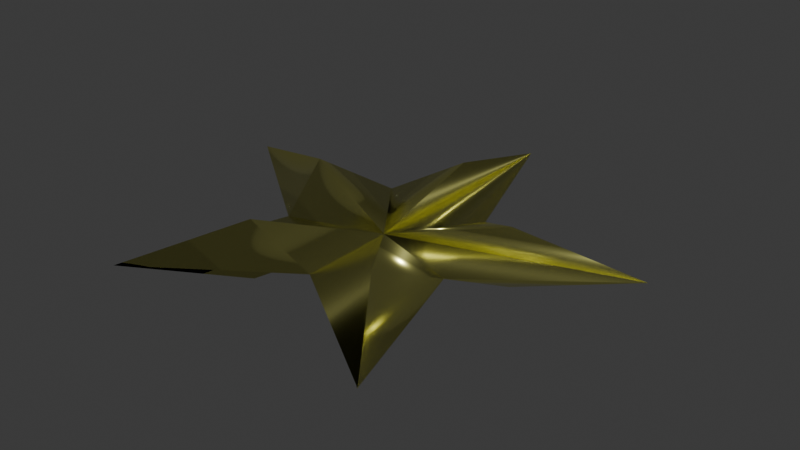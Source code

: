 # Source: Star.blend  (saved by Blender 4.0.36; exported with 4.5.12 LTS)
import bpy
from mathutils import Matrix  # noqa: F401  (used for matrix-valued properties, if any)

bpy.ops.wm.read_factory_settings(use_empty=True)
scene = bpy.context.scene
scene.name = 'Scene'

# ---- collections
col_collection = bpy.data.collections.new('Collection'); scene.collection.children.link(col_collection)

# ---- materials (node trees are filled in below, after node groups)
mat_material = bpy.data.materials.new('Material')
mat_material.use_transparent_shadow = False

# ---- material node trees
mat_material.use_nodes = True; mat_material.node_tree.nodes.clear()
_N = mat_material.node_tree.nodes; _L = mat_material.node_tree.links
n0 = _N.new('ShaderNodeBsdfPrincipled'); n0.name = 'Principled BSDF'; n0.location = (10, 300)
n0.inputs[0].default_value = (0.9608, 0.9383, 0.2919, 1.0)
n0.inputs[1].default_value = 1.0
n0.inputs[2].default_value = 0.25
n0.inputs[3].default_value = 10.0
n1 = _N.new('ShaderNodeOutputMaterial'); n1.name = 'Material Output'; n1.location = (300, 300)
_L.new(n0.outputs[0], n1.inputs[0])
n1.is_active_output = True

# ---- world
world_world = bpy.data.worlds.new('World'); scene.world = world_world
world_world.use_nodes = True; world_world.node_tree.nodes.clear()
_N = world_world.node_tree.nodes; _L = world_world.node_tree.links
n0 = _N.new('ShaderNodeOutputWorld'); n0.name = 'World Output'; n0.location = (300, 300)
n1 = _N.new('ShaderNodeBackground'); n1.name = 'Background'; n1.location = (10, 300)
n1.inputs[0].default_value = (0.05088, 0.05088, 0.05088, 1.0)
_L.new(n1.outputs[0], n0.inputs[0])
n0.is_active_output = True
world_world.color = (0.05088, 0.05088, 0.05088)
world_world.use_sun_shadow = False
world_world.sun_shadow_jitter_overblur = 0.0

# ---- meshes
me_circle = bpy.data.meshes.new('Circle')
me_circle.from_pydata([(2.98e-09, 0.5, -0.125), (-0.4755, 0.1545, -0.125), (-0.2939, -0.4045, -0.125), (0.2939, -0.4045, -0.125), (0.4755, 0.1545, -0.125), (2.98e-09, 0.5, 0.125), (-0.4755, 0.1545, 0.125), (-0.2939, -0.4045, 0.125), (0.2939, -0.4045, 0.125), (0.4755, 0.1545, 0.125), (5.96e-09, -1.192e-08, 0.0), (0.9511, 0.309, 0.0), (0.0, 1.0, 0.0), (-0.5878, -0.809, 0.0), (0.5878, -0.809, 0.0), (-0.9511, 0.309, 0.0), (-0.3847, -0.125, 0.0), (0.3847, -0.125, 0.0), (-0.2378, 0.3273, 0.0), (0.0, -0.4045, 0.0), (0.2378, 0.3273, 0.0)], [], [(20, 10, 9, 11), (19, 10, 7, 13), (18, 10, 5, 12), (17, 10, 8, 14), (16, 10, 6, 15), (13, 7, 10, 16), (2, 13, 16, 10), (10, 16, 15, 1), (11, 9, 10, 17), (4, 11, 17, 10), (10, 17, 14, 3), (15, 6, 10, 18), (1, 15, 18, 10), (10, 18, 12, 0), (14, 8, 10, 19), (3, 14, 19, 10), (10, 19, 13, 2), (12, 5, 10, 20), (0, 12, 20, 10), (10, 20, 11, 4)])
me_circle.polygons.foreach_set('use_smooth', [True] * 20)
_uv = me_circle.uv_layers.new(name='UVMap')
_uv.uv.foreach_set('vector', [0.0, 0.0, 0.0, 0.0, 0.0, 0.0, 0.0, 0.0, 0.0, 0.0, 0.0, 0.0, 0.0, 0.0, 0.0, 0.0, 0.0, 0.0, 0.0, 0.0, 0.0, 0.0, 0.0, 0.0, 0.0, 0.0, 0.0, 0.0, 0.0, 0.0, 0.0, 0.0, 0.0, 0.0, 0.0, 0.0, 0.0, 0.0, 0.0, 0.0, 0.0, 0.0, 0.0, 0.0, 0.0, 0.0, 0.0, 0.0, 0.0, 0.0, 0.0, 0.0, 0.0, 0.0, 0.0, 0.0, 0.0, 0.0, 0.0, 0.0, 0.0, 0.0, 0.0, 0.0, 0.0, 0.0, 0.0, 0.0, 0.0, 0.0, 0.0, 0.0, 0.0, 0.0, 0.0, 0.0, 0.0, 0.0, 0.0, 0.0, 0.0, 0.0, 0.0, 0.0, 0.0, 0.0, 0.0, 0.0, 0.0, 0.0, 0.0, 0.0, 0.0, 0.0, 0.0, 0.0, 0.0, 0.0, 0.0, 0.0, 0.0, 0.0, 0.0, 0.0, 0.0, 0.0, 0.0, 0.0, 0.0, 0.0, 0.0, 0.0, 0.0, 0.0, 0.0, 0.0, 0.0, 0.0, 0.0, 0.0, 0.0, 0.0, 0.0, 0.0, 0.0, 0.0, 0.0, 0.0, 0.0, 0.0, 0.0, 0.0, 0.0, 0.0, 0.0, 0.0, 0.0, 0.0, 0.0, 0.0, 0.0, 0.0, 0.0, 0.0, 0.0, 0.0, 0.0, 0.0, 0.0, 0.0, 0.0, 0.0, 0.0, 0.0, 0.0, 0.0, 0.0, 0.0, 0.0, 0.0])
me_circle.materials.append(mat_material)
me_circle.update()

# ---- objects
ob_circle = bpy.data.objects.new('Circle', me_circle)

# ---- transforms, parenting, visibility, modifiers, constraints
ob_circle.location = (0.0, 0.0, 0.0)

# ---- collection membership
col_collection.objects.link(ob_circle)

# ---- scene / render settings (as saved in the file)
scene.frame_start = 1; scene.frame_end = 250; scene.frame_set(1)
scene.render.engine = 'BLENDER_EEVEE_NEXT'
scene.cycles.sampling_pattern = 'TABULATED_SOBOL'
bpy.context.view_layer.update()

# ---- added for rendering (the .blend has no active camera and no usable light): camera, sun
cam_auto = bpy.data.cameras.new('AutoCamera')
cam_auto.lens = 50.0
cam_auto.sensor_width = 36.0
cam_auto.clip_end = 1000.0
ob_auto_camera = bpy.data.objects.new('AutoCamera', cam_auto)
scene.collection.objects.link(ob_auto_camera)
ob_auto_camera.location = (2.4397, -2.83214, 1.95176)
ob_auto_camera.rotation_euler = (1.09748, -7.21219e-08, 0.694738)
scene.camera = ob_auto_camera
light_auto_sun = bpy.data.lights.new('AutoSun', 'SUN')
light_auto_sun.energy = 3.0
light_auto_sun.angle = 0.0523599
ob_auto_sun = bpy.data.objects.new('AutoSun', light_auto_sun)
scene.collection.objects.link(ob_auto_sun)
ob_auto_sun.rotation_euler = (0.872665, 0.174533, 0.523599)
bpy.context.view_layer.update()
